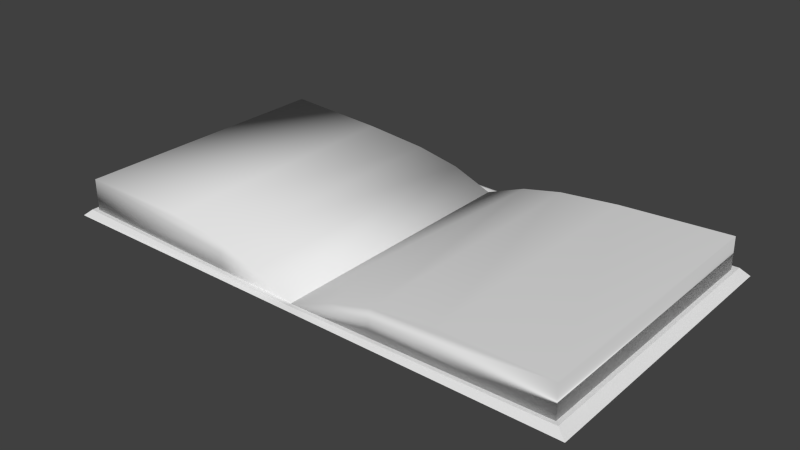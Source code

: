 # Source: MagicBook2.blend  (saved by Blender 2.65.0; exported with 4.5.12 LTS)
import bpy
from mathutils import Matrix  # noqa: F401  (used for matrix-valued properties, if any)

bpy.ops.wm.read_factory_settings(use_empty=True)
scene = bpy.context.scene
scene.name = 'Scene'

# ---- collections
col_collection_1 = bpy.data.collections.new('Collection 1'); scene.collection.children.link(col_collection_1)

# ---- materials (node trees are filled in below, after node groups)
mat_rightbook = bpy.data.materials.new('RightBook')
mat_rightbook.alpha_threshold = 0.0
mat_rightbook.use_transparent_shadow = False
mat_rightbook.roughness = 0.5
mat_rightbook.specular_intensity = 0.0
mat_rightbook.line_color = (0.0, 0.0, 0.0, 1.0)
mat_leftbook = bpy.data.materials.new('LeftBook')
mat_leftbook.alpha_threshold = 0.0
mat_leftbook.use_transparent_shadow = False
mat_leftbook.roughness = 0.5
mat_leftbook.specular_intensity = 0.0
mat_leftbook.line_color = (0.0, 0.0, 0.0, 1.0)

# ---- material node trees

# ---- world
world_world = bpy.data.worlds.new('World'); scene.world = world_world
world_world.color = (0.05088, 0.05088, 0.05088)
world_world.use_sun_shadow = False
world_world.sun_shadow_jitter_overblur = 0.0
world_world.cycles.sampling_method = 'MANUAL'
world_world.cycles.sample_map_resolution = 256

# ---- meshes
me_cube_001 = bpy.data.meshes.new('Cube.001')
me_cube_001.from_pydata([(-1.066, -1.144, -3.246), (-1.066, 1.165, -3.246), (-0.9963, -1.108, -1.216), (-0.9963, 1.129, -1.216), (1.033, -1.144, -3.246), (1.033, 1.165, -3.246), (1.03, -1.108, -2.68), (1.03, 1.129, -2.68), (1.028, -1.144, -3.246), (1.028, 1.165, -3.246), (1.029, -1.108, -2.68), (1.029, 1.129, -2.68), (-0.9634, -1.078, -1.652), (-0.9634, 1.074, -1.652), (1.03, 1.074, -2.898), (1.03, -1.078, -2.898), (-0.9592, -1.078, 8.143), (-0.9592, 1.074, 8.143), (1.029, 1.074, -2.499), (1.029, -1.078, -2.499), (-0.1091, -1.057, 7.407), (-0.1091, 1.029, 7.407), (0.7102, 1.074, 2.158), (0.7102, -1.078, 2.185), (0.3776, 1.074, 2.498), (0.3759, 1.074, -2.313), (0.3776, -1.078, 2.498), (0.3759, -1.078, -2.313), (0.3765, 1.05, 5.227), (0.3765, -1.057, 5.241)], [], [(8, 9, 1, 0), (10, 2, 3, 11), (0, 1, 3, 2), (8, 0, 2, 10), (9, 5, 7, 11), (4, 5, 9, 8), (6, 10, 11, 7), (4, 8, 10, 6), (1, 9, 11, 3), (16, 17, 13, 12), (24, 18, 14, 25), (18, 19, 15, 14), (26, 16, 12, 27), (27, 25, 14, 15), (29, 20, 16, 26), (22, 23, 19, 18), (28, 22, 18, 24), (29, 23, 22, 28), (17, 24, 25, 13), (19, 26, 27, 15), (12, 13, 25, 27), (23, 29, 26, 19), (21, 28, 24, 17), (20, 29, 28, 21), (16, 20, 21, 17)])
me_cube_001.polygons.foreach_set('use_smooth', [0, 0, 0, 0, 0, 0, 0, 0, 0, 1, 1, 1, 1, 1, 1, 1, 1, 1, 1, 1, 1, 1, 1, 1, 1])
_uv = me_cube_001.uv_layers.new(name='UVMap')
_uv.uv.foreach_set('vector', [0.03276, 0.5411, 0.4882, 0.5411, 0.4882, 0.954, 0.03276, 0.954, 0.2823, 0.3611, 0.09869, 0.3476, 0.04994, 0.1223, 0.3051, 0.1146, 0.07605, 0.3652, 0.02287, 0.09509, 0.04994, 0.1223, 0.09869, 0.3476, 0.2817, 0.3822, 0.07605, 0.3652, 0.09869, 0.3476, 0.2823, 0.3611, 0.3107, 0.09504, 0.322, 0.09504, 0.3163, 0.1814, 0.3038, 0.1798, 0.4885, 0.5411, 0.5459, 0.5411, 0.5463, 0.5486, 0.489, 0.5486, 0.2978, 0.3166, 0.2874, 0.315, 0.3038, 0.1798, 0.3163, 0.1814, 0.2904, 0.3838, 0.2817, 0.3822, 0.2874, 0.315, 0.2978, 0.3166, 0.02287, 0.09509, 0.3107, 0.09504, 0.3051, 0.1146, 0.04994, 0.1223, 0.9768, 0.8116, 0.9768, 0.8734, 0.6955, 0.8734, 0.6955, 0.8116, 0.8552, 0.7385, 0.9836, 0.7086, 0.9833, 0.7064, 0.8501, 0.712, 0.07006, 0.9286, 0.07006, 0.9286, 0.07006, 0.9286, 0.07006, 0.9286, 0.6974, 0.9389, 0.9778, 0.9638, 0.9787, 0.9124, 0.6978, 0.9136, 0.07006, 0.9286, 0.07006, 0.9286, 0.07006, 0.9286, 0.07006, 0.9286, 0.6979, 0.9548, 0.7997, 0.9645, 0.9778, 0.9638, 0.6974, 0.9389, 0.486, 0.05622, 0.4875, 0.4463, 0.3664, 0.4463, 0.3664, 0.05617, 0.8557, 0.7555, 0.9229, 0.7354, 0.9836, 0.7086, 0.8552, 0.7385, 0.6077, 0.4425, 0.4875, 0.4463, 0.486, 0.05622, 0.607, 0.06052, 0.5873, 0.7744, 0.8552, 0.7385, 0.8501, 0.712, 0.5769, 0.7205, 0.5607, 0.9149, 0.6974, 0.9389, 0.6978, 0.9136, 0.5606, 0.9129, 0.07006, 0.9286, 0.07006, 0.9286, 0.07006, 0.9286, 0.07006, 0.9286, 0.6277, 0.9384, 0.6979, 0.9548, 0.6974, 0.9389, 0.5607, 0.9149, 0.7567, 0.771, 0.8557, 0.7555, 0.8552, 0.7385, 0.5873, 0.7744, 0.729, 0.4425, 0.6077, 0.4425, 0.607, 0.06052, 0.729, 0.06437, 0.9621, 0.4463, 0.729, 0.4425, 0.729, 0.06437, 0.9621, 0.05617])
me_cube_001.materials.append(mat_rightbook)
me_cube_001.use_remesh_preserve_volume = False
me_cube_001.use_remesh_preserve_attributes = False
me_cube_001.use_mirror_vertex_groups = False
me_cube_001.update()
me_plane_001 = bpy.data.meshes.new('Plane.001')
me_plane_001.from_pydata([(-1.733, -0.9428, 0.03673), (-1.733, 0.9209, 0.03673), (-0.006999, 0.9209, 0.008021), (-0.006999, -0.9428, 0.008021), (-1.73, -0.9428, 0.2625), (-1.73, 0.9209, 0.2625), (-0.00738, 0.9209, 0.0172), (-0.00738, -0.9428, 0.0172), (-0.9936, -0.9245, 0.2455), (-0.9936, 0.8818, 0.2455), (-0.2839, 0.9209, 0.1245), (-0.2839, -0.9428, 0.1252), (-0.572, 0.9209, 0.1324), (-0.5735, 0.9209, 0.0215), (-0.572, -0.9428, 0.1324), (-0.5735, -0.9428, 0.0215), (-0.5729, 0.9004, 0.1953), (-0.5729, -0.9244, 0.1956), (-1.825, -1.0, 0.0), (-1.825, 1.0, 0.0), (-1.769, -0.9692, 0.04677), (-1.769, 0.9692, 0.04677), (-0.009368, -1.0, 0.0), (-0.009368, 1.0, 0.0), (-0.007196, -0.9692, 0.01304), (-0.007196, 0.9692, 0.01304)], [], [(4, 5, 1, 0), (12, 6, 2, 13), (6, 7, 3, 2), (14, 4, 0, 15), (15, 13, 2, 3), (17, 8, 4, 14), (10, 11, 7, 6), (16, 10, 6, 12), (17, 11, 10, 16), (5, 12, 13, 1), (7, 14, 15, 3), (0, 1, 13, 15), (11, 17, 14, 7), (9, 16, 12, 5), (8, 17, 16, 9), (4, 8, 9, 5), (19, 18, 20, 21), (23, 19, 21, 25), (18, 19, 23, 22), (20, 24, 25, 21), (18, 22, 24, 20)])
me_plane_001.polygons.foreach_set('use_smooth', [1, 1, 1, 1, 1, 1, 1, 1, 1, 1, 1, 1, 1, 1, 1, 1, 0, 0, 0, 0, 0])
_uv = me_plane_001.uv_layers.new(name='UVMap')
_uv.uv.foreach_set('vector', [0.8727, 0.7873, 0.4836, 0.7872, 0.4831, 0.7361, 0.8722, 0.7362, 0.6279, 0.9549, 0.4585, 0.934, 0.457, 0.9121, 0.6258, 0.9211, 0.05433, 0.563, 0.05433, 0.563, 0.05433, 0.563, 0.05433, 0.563, 0.7232, 0.8701, 0.4749, 0.8951, 0.4749, 0.8468, 0.7228, 0.8383, 0.05433, 0.563, 0.05433, 0.563, 0.05433, 0.563, 0.05433, 0.563, 0.7228, 0.888, 0.6104, 0.8994, 0.4749, 0.8951, 0.7232, 0.8701, 0.4372, 0.5838, 0.4371, 0.06515, 0.5136, 0.06515, 0.5136, 0.5839, 0.6297, 0.9733, 0.5441, 0.9594, 0.4585, 0.934, 0.6279, 0.9549, 0.3543, 0.07027, 0.4371, 0.06515, 0.4372, 0.5838, 0.3543, 0.5781, 0.8971, 0.9618, 0.6279, 0.9549, 0.6258, 0.9211, 0.893, 0.9098, 0.8821, 0.8384, 0.7232, 0.8701, 0.7228, 0.8383, 0.8819, 0.8175, 0.05433, 0.563, 0.05433, 0.563, 0.05433, 0.563, 0.05433, 0.563, 0.8033, 0.8686, 0.7228, 0.888, 0.7232, 0.8701, 0.8821, 0.8384, 0.7449, 0.9782, 0.6297, 0.9733, 0.6279, 0.9549, 0.8971, 0.9618, 0.2364, 0.07024, 0.3543, 0.07027, 0.3543, 0.5781, 0.2364, 0.573, 0.03753, 0.06515, 0.2364, 0.07024, 0.2364, 0.573, 0.03754, 0.5839, 0.3585, 0.9776, 0.04463, 0.9803, 0.06406, 0.9424, 0.339, 0.9395, 0.3842, 0.7012, 0.3585, 0.9776, 0.339, 0.9395, 0.3415, 0.9583, 0.9804, 0.2991, 0.9804, 0.681, 0.563, 0.681, 0.563, 0.2991, 0.06406, 0.9424, 0.06679, 0.9526, 0.3415, 0.9583, 0.339, 0.9395, 0.04463, 0.9803, 0.02671, 0.7098, 0.06679, 0.9526, 0.06406, 0.9424])
me_plane_001.materials.append(mat_leftbook)
me_plane_001.use_remesh_preserve_volume = False
me_plane_001.use_remesh_preserve_attributes = False
me_plane_001.use_mirror_vertex_groups = False
me_plane_001.update()

# ---- objects
ob_rightbook = bpy.data.objects.new('RightBook', me_cube_001)
ob_leftbook = bpy.data.objects.new('LeftBook', me_plane_001)

# ---- transforms, parenting, visibility, modifiers, constraints
ob_rightbook.location = (-0.1081, -0.02314, 1.06)
ob_rightbook.scale = (-0.8662, 0.8662, 0.02305)
ob_rightbook.lineart.crease_threshold = 0.0
ob_leftbook.location = (-0.993, -0.0141, 0.9853)
ob_leftbook.lineart.crease_threshold = 0.0

# ---- collection membership
col_collection_1.objects.link(ob_rightbook)
col_collection_1.objects.link(ob_leftbook)

# ---- scene / render settings (as saved in the file)
scene.frame_start = 1; scene.frame_end = 250; scene.frame_set(24)
scene.render.engine = 'BLENDER_EEVEE_NEXT'
scene.render.image_settings.color_mode = 'RGB'
scene.render.image_settings.compression = 90
scene.render.resolution_percentage = 50
scene.render.dither_intensity = 0.0
scene.render.bake_margin = 2
scene.render.bake_bias = 0.0
scene.cycles.use_denoising = False
scene.cycles.samples = 10
scene.cycles.sampling_pattern = 'TABULATED_SOBOL'
scene.cycles.light_sampling_threshold = 0.0
scene.cycles.use_adaptive_sampling = False
scene.cycles.use_light_tree = False
scene.cycles.blur_glossy = 0.0
scene.cycles.volume_bounces = 1
scene.cycles.pixel_filter_type = 'GAUSSIAN'
scene.cycles.sample_clamp_indirect = 0.0
scene.view_settings.view_transform = 'Standard'
bpy.context.view_layer.update()

# ---- added for rendering (the .blend has no active camera and no usable light): camera, sun
cam_auto = bpy.data.cameras.new('AutoCamera')
cam_auto.lens = 50.0
cam_auto.sensor_width = 36.0
cam_auto.clip_end = 1000.0
ob_auto_camera = bpy.data.objects.new('AutoCamera', cam_auto)
scene.collection.objects.link(ob_auto_camera)
ob_auto_camera.location = (2.84312, -4.62768, 4.19225)
ob_auto_camera.rotation_euler = (1.09748, -7.21219e-08, 0.694738)
scene.camera = ob_auto_camera
light_auto_sun = bpy.data.lights.new('AutoSun', 'SUN')
light_auto_sun.energy = 3.0
light_auto_sun.angle = 0.0523599
ob_auto_sun = bpy.data.objects.new('AutoSun', light_auto_sun)
scene.collection.objects.link(ob_auto_sun)
ob_auto_sun.rotation_euler = (0.872665, 0.174533, 0.523599)
bpy.context.view_layer.update()
